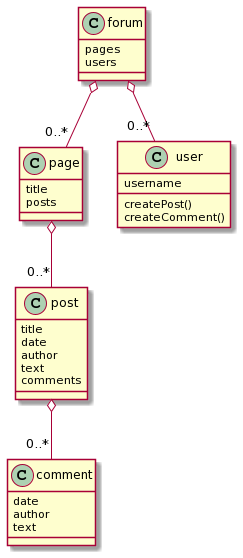

The diagram above was rendered by PlantUML. Its source (embedded in the PNG):
@startuml
class forum {
pages
users
}

class page {
title
posts
}

class user {
username
createPost()
createComment()
}


class post {
title
date
author
text
comments
}

class comment {
date
author
text
}

forum o-- "0..*" page
forum o-- "0..*" user
page o-- "0..*" post
post o-- "0..*" comment
@enduml